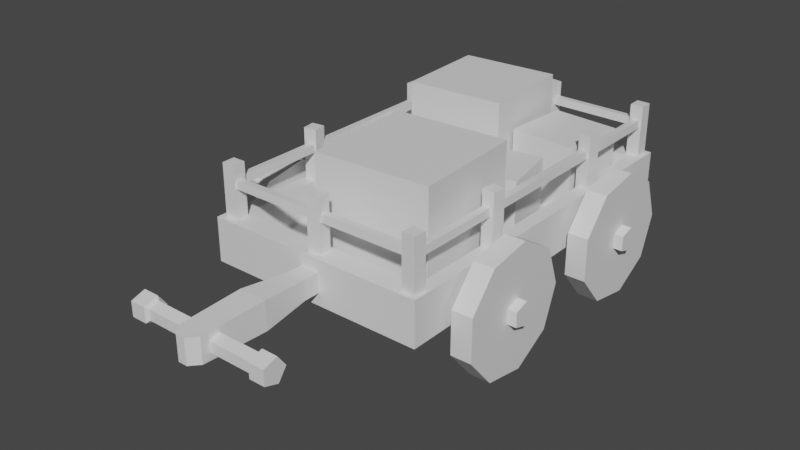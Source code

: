 # Source: Cart.blend  (saved by Blender 2.93.21; exported with 4.5.12 LTS)
import bpy
from mathutils import Matrix  # noqa: F401  (used for matrix-valued properties, if any)

bpy.ops.wm.read_factory_settings(use_empty=True)
scene = bpy.context.scene
scene.name = 'Scene'

# ---- collections
col_collection = bpy.data.collections.new('Collection'); scene.collection.children.link(col_collection)

# ---- materials (node trees are filled in below, after node groups)
mat_mat1 = bpy.data.materials.new('Mat1')
mat_mat1.use_transparent_shadow = False
mat_mat2 = bpy.data.materials.new('Mat2')
mat_mat2.use_transparent_shadow = False
mat_mat3 = bpy.data.materials.new('Mat3')
mat_mat3.use_transparent_shadow = False
mat_mat4 = bpy.data.materials.new('Mat4')
mat_mat4.use_transparent_shadow = False
mat_mat5 = bpy.data.materials.new('Mat5')
mat_mat5.use_transparent_shadow = False
mat_mat6 = bpy.data.materials.new('Mat6')
mat_mat6.use_transparent_shadow = False
mat_box1 = bpy.data.materials.new('Box1')
mat_box1.use_transparent_shadow = False
mat_box2 = bpy.data.materials.new('Box2')
mat_box2.use_transparent_shadow = False
mat_box3 = bpy.data.materials.new('Box3')
mat_box3.use_transparent_shadow = False
mat_box4 = bpy.data.materials.new('Box4')
mat_box4.use_transparent_shadow = False

# ---- material node trees
mat_mat1.use_nodes = True; mat_mat1.node_tree.nodes.clear()
_N = mat_mat1.node_tree.nodes; _L = mat_mat1.node_tree.links
n0 = _N.new('ShaderNodeBsdfPrincipled'); n0.name = 'Principled BSDF'; n0.location = (10, 300)
n0.distribution = 'GGX'
n0.subsurface_method = 'BURLEY'
n0.inputs[3].default_value = 1.45
n0.inputs[27].default_value = (0.0, 0.0, 0.0, 1.0)
n0.inputs[28].default_value = 1.0
n1 = _N.new('ShaderNodeOutputMaterial'); n1.name = 'Material Output'; n1.location = (300, 300)
_L.new(n0.outputs[0], n1.inputs[0])
n1.is_active_output = True
mat_mat2.use_nodes = True; mat_mat2.node_tree.nodes.clear()
_N = mat_mat2.node_tree.nodes; _L = mat_mat2.node_tree.links
n0 = _N.new('ShaderNodeBsdfPrincipled'); n0.name = 'Principled BSDF'; n0.location = (10, 300)
n0.distribution = 'GGX'
n0.subsurface_method = 'BURLEY'
n0.inputs[3].default_value = 1.45
n0.inputs[27].default_value = (0.0, 0.0, 0.0, 1.0)
n0.inputs[28].default_value = 1.0
n1 = _N.new('ShaderNodeOutputMaterial'); n1.name = 'Material Output'; n1.location = (300, 300)
_L.new(n0.outputs[0], n1.inputs[0])
n1.is_active_output = True
mat_mat3.use_nodes = True; mat_mat3.node_tree.nodes.clear()
_N = mat_mat3.node_tree.nodes; _L = mat_mat3.node_tree.links
n0 = _N.new('ShaderNodeBsdfPrincipled'); n0.name = 'Principled BSDF'; n0.location = (10, 300)
n0.distribution = 'GGX'
n0.subsurface_method = 'BURLEY'
n0.inputs[3].default_value = 1.45
n0.inputs[27].default_value = (0.0, 0.0, 0.0, 1.0)
n0.inputs[28].default_value = 1.0
n1 = _N.new('ShaderNodeOutputMaterial'); n1.name = 'Material Output'; n1.location = (300, 300)
_L.new(n0.outputs[0], n1.inputs[0])
n1.is_active_output = True
mat_mat4.use_nodes = True; mat_mat4.node_tree.nodes.clear()
_N = mat_mat4.node_tree.nodes; _L = mat_mat4.node_tree.links
n0 = _N.new('ShaderNodeBsdfPrincipled'); n0.name = 'Principled BSDF'; n0.location = (10, 300)
n0.distribution = 'GGX'
n0.subsurface_method = 'BURLEY'
n0.inputs[3].default_value = 1.45
n0.inputs[27].default_value = (0.0, 0.0, 0.0, 1.0)
n0.inputs[28].default_value = 1.0
n1 = _N.new('ShaderNodeOutputMaterial'); n1.name = 'Material Output'; n1.location = (300, 300)
_L.new(n0.outputs[0], n1.inputs[0])
n1.is_active_output = True
mat_mat5.use_nodes = True; mat_mat5.node_tree.nodes.clear()
_N = mat_mat5.node_tree.nodes; _L = mat_mat5.node_tree.links
n0 = _N.new('ShaderNodeBsdfPrincipled'); n0.name = 'Principled BSDF'; n0.location = (10, 300)
n0.distribution = 'GGX'
n0.subsurface_method = 'BURLEY'
n0.inputs[3].default_value = 1.45
n0.inputs[27].default_value = (0.0, 0.0, 0.0, 1.0)
n0.inputs[28].default_value = 1.0
n1 = _N.new('ShaderNodeOutputMaterial'); n1.name = 'Material Output'; n1.location = (300, 300)
_L.new(n0.outputs[0], n1.inputs[0])
n1.is_active_output = True
mat_mat6.use_nodes = True; mat_mat6.node_tree.nodes.clear()
_N = mat_mat6.node_tree.nodes; _L = mat_mat6.node_tree.links
n0 = _N.new('ShaderNodeBsdfPrincipled'); n0.name = 'Principled BSDF'; n0.location = (10, 300)
n0.distribution = 'GGX'
n0.subsurface_method = 'BURLEY'
n0.inputs[3].default_value = 1.45
n0.inputs[27].default_value = (0.0, 0.0, 0.0, 1.0)
n0.inputs[28].default_value = 1.0
n1 = _N.new('ShaderNodeOutputMaterial'); n1.name = 'Material Output'; n1.location = (300, 300)
_L.new(n0.outputs[0], n1.inputs[0])
n1.is_active_output = True
mat_box1.use_nodes = True; mat_box1.node_tree.nodes.clear()
_N = mat_box1.node_tree.nodes; _L = mat_box1.node_tree.links
n0 = _N.new('ShaderNodeBsdfPrincipled'); n0.name = 'Principled BSDF'; n0.location = (10, 300)
n0.distribution = 'GGX'
n0.subsurface_method = 'BURLEY'
n0.inputs[3].default_value = 1.45
n0.inputs[27].default_value = (0.0, 0.0, 0.0, 1.0)
n0.inputs[28].default_value = 1.0
n1 = _N.new('ShaderNodeOutputMaterial'); n1.name = 'Material Output'; n1.location = (300, 300)
_L.new(n0.outputs[0], n1.inputs[0])
n1.is_active_output = True
mat_box2.use_nodes = True; mat_box2.node_tree.nodes.clear()
_N = mat_box2.node_tree.nodes; _L = mat_box2.node_tree.links
n0 = _N.new('ShaderNodeBsdfPrincipled'); n0.name = 'Principled BSDF'; n0.location = (10, 300)
n0.distribution = 'GGX'
n0.subsurface_method = 'BURLEY'
n0.inputs[3].default_value = 1.45
n0.inputs[27].default_value = (0.0, 0.0, 0.0, 1.0)
n0.inputs[28].default_value = 1.0
n1 = _N.new('ShaderNodeOutputMaterial'); n1.name = 'Material Output'; n1.location = (300, 300)
_L.new(n0.outputs[0], n1.inputs[0])
n1.is_active_output = True
mat_box3.use_nodes = True; mat_box3.node_tree.nodes.clear()
_N = mat_box3.node_tree.nodes; _L = mat_box3.node_tree.links
n0 = _N.new('ShaderNodeBsdfPrincipled'); n0.name = 'Principled BSDF'; n0.location = (10, 300)
n0.distribution = 'GGX'
n0.subsurface_method = 'BURLEY'
n0.inputs[3].default_value = 1.45
n0.inputs[27].default_value = (0.0, 0.0, 0.0, 1.0)
n0.inputs[28].default_value = 1.0
n1 = _N.new('ShaderNodeOutputMaterial'); n1.name = 'Material Output'; n1.location = (300, 300)
_L.new(n0.outputs[0], n1.inputs[0])
n1.is_active_output = True
mat_box4.use_nodes = True; mat_box4.node_tree.nodes.clear()
_N = mat_box4.node_tree.nodes; _L = mat_box4.node_tree.links
n0 = _N.new('ShaderNodeBsdfPrincipled'); n0.name = 'Principled BSDF'; n0.location = (10, 300)
n0.distribution = 'GGX'
n0.subsurface_method = 'BURLEY'
n0.inputs[3].default_value = 1.45
n0.inputs[27].default_value = (0.0, 0.0, 0.0, 1.0)
n0.inputs[28].default_value = 1.0
n1 = _N.new('ShaderNodeOutputMaterial'); n1.name = 'Material Output'; n1.location = (300, 300)
_L.new(n0.outputs[0], n1.inputs[0])
n1.is_active_output = True

# ---- world
world_world = bpy.data.worlds.new('World'); scene.world = world_world
world_world.use_nodes = True; world_world.node_tree.nodes.clear()
_N = world_world.node_tree.nodes; _L = world_world.node_tree.links
n0 = _N.new('ShaderNodeOutputWorld'); n0.name = 'World Output'; n0.location = (300, 300)
n1 = _N.new('ShaderNodeBackground'); n1.name = 'Background'; n1.location = (10, 300)
n1.inputs[0].default_value = (0.05088, 0.05088, 0.05088, 1.0)
_L.new(n1.outputs[0], n0.inputs[0])
n0.is_active_output = True
world_world.color = (0.05088, 0.05088, 0.05088)
world_world.use_sun_shadow = False
world_world.sun_shadow_jitter_overblur = 0.0

# ---- meshes
me_cube_001 = bpy.data.meshes.new('Cube.001')
me_cube_001.from_pydata([(-0.6016, -1.0, 0.3552), (-0.6016, -1.0, 0.5943), (-0.6016, 1.0, 0.3552), (-0.6016, 1.0, 0.5943), (0.6016, -1.0, 0.3552), (0.6016, -1.0, 0.5943), (0.6016, 1.0, 0.3552), (0.6016, 1.0, 0.5943), (-0.5269, -0.8758, 0.5943), (-0.5269, 0.8758, 0.5943), (0.5269, 0.8758, 0.5943), (0.5269, -0.8758, 0.5943), (-0.4993, -0.83, 0.4237), (-0.4993, 0.83, 0.4237), (0.4993, 0.83, 0.4237), (0.4993, -0.83, 0.4237), (0.5759, 0.9749, 0.8734), (0.5759, 0.9749, 0.5598), (0.5759, 0.9043, 0.8734), (0.5759, 0.9043, 0.5598), (0.5053, 0.9749, 0.8734), (0.5053, 0.9749, 0.5598), (0.5053, 0.9043, 0.8734), (0.5053, 0.9043, 0.5598), (-0.5114, 0.9746, 0.8734), (-0.5114, 0.9746, 0.5598), (-0.5068, 0.9041, 0.8734), (-0.5068, 0.9041, 0.5598), (-0.5819, 0.97, 0.8734), (-0.5819, 0.97, 0.5598), (-0.5773, 0.8995, 0.8734), (-0.5773, 0.8995, 0.5598), (-0.5022, -0.8955, 0.8734), (-0.5022, -0.8955, 0.5598), (-0.5007, -0.9662, 0.8734), (-0.5007, -0.9662, 0.5598), (-0.5728, -0.897, 0.8734), (-0.5728, -0.897, 0.5598), (-0.5714, -0.9676, 0.8734), (-0.5714, -0.9676, 0.5598), (0.5834, -0.9064, 0.8734), (0.5834, -0.9064, 0.5598), (0.5784, -0.9769, 0.8734), (0.5784, -0.9769, 0.5598), (0.5129, -0.9014, 0.8734), (0.5129, -0.9014, 0.5598), (0.5079, -0.9719, 0.8734), (0.5079, -0.9719, 0.5598), (0.5647, 0.9169, 0.7543), (0.5725, -0.9302, 0.7543), (0.5618, 0.9169, 0.7958), (0.5695, -0.9302, 0.7956), (0.5232, 0.9169, 0.7513), (0.5312, -0.9302, 0.7514), (0.5203, 0.9169, 0.7928), (0.5282, -0.9302, 0.7927), (-0.522, 0.9196, 0.7543), (-0.5142, -0.9275, 0.7543), (-0.5249, 0.9196, 0.7958), (-0.5171, -0.9275, 0.7956), (-0.5634, 0.9196, 0.7513), (-0.5555, -0.9275, 0.7514), (-0.5664, 0.9196, 0.7928), (-0.5584, -0.9275, 0.7927), (0.5218, 0.9162, 0.7543), (-0.5231, 0.9151, 0.7543), (0.5218, 0.9192, 0.7958), (-0.5231, 0.918, 0.7956), (0.5218, 0.9577, 0.7513), (-0.5231, 0.9564, 0.7514), (0.5218, 0.9607, 0.7928), (-0.5231, 0.9593, 0.7927), (0.5248, -0.9568, 0.7543), (-0.52, -0.958, 0.7543), (0.5248, -0.9539, 0.7958), (-0.52, -0.955, 0.7956), (0.5248, -0.9153, 0.7513), (-0.52, -0.9167, 0.7514), (0.5248, -0.9124, 0.7928), (-0.52, -0.9137, 0.7927), (-0.0525, -1.089, 0.4242), (-0.0525, -1.089, 0.5292), (-0.0525, -0.984, 0.4242), (-0.0525, -0.984, 0.5292), (0.0525, -1.089, 0.4242), (0.0525, -1.089, 0.5292), (0.0525, -0.984, 0.4242), (0.0525, -0.984, 0.5292), (-0.06751, -1.696, 0.4092), (-0.06751, -1.696, 0.5442), (0.06751, -1.696, 0.4092), (0.06751, -1.696, 0.5442), (0.076, -1.344, 0.5527), (0.076, -1.344, 0.4007), (-0.076, -1.344, 0.5527), (-0.076, -1.344, 0.4007), (0.02442, -1.744, 0.5442), (0.02442, -1.744, 0.4092), (-0.02442, -1.744, 0.5442), (-0.02442, -1.744, 0.4092), (0.04607, -1.566, 0.4748), (0.2994, -1.566, 0.4748), (0.04607, -1.599, 0.4293), (0.2994, -1.599, 0.4293), (0.04607, -1.653, 0.4467), (0.2994, -1.653, 0.4467), (0.04607, -1.653, 0.5028), (0.2994, -1.653, 0.5028), (0.04607, -1.599, 0.5202), (0.2994, -1.599, 0.5202), (0.3126, -1.547, 0.4748), (0.3126, -1.593, 0.4106), (0.3126, -1.669, 0.4351), (0.3126, -1.669, 0.5144), (0.3126, -1.593, 0.5389), (0.397, -1.547, 0.4748), (0.397, -1.593, 0.4106), (0.397, -1.669, 0.4351), (0.397, -1.669, 0.5144), (0.397, -1.593, 0.5389), (-0.05653, -1.566, 0.4748), (-0.3099, -1.566, 0.4748), (-0.05653, -1.599, 0.4293), (-0.3099, -1.599, 0.4293), (-0.05653, -1.653, 0.4467), (-0.3099, -1.653, 0.4467), (-0.05653, -1.653, 0.5028), (-0.3099, -1.653, 0.5028), (-0.05653, -1.599, 0.5202), (-0.3099, -1.599, 0.5202), (-0.3231, -1.547, 0.4748), (-0.3231, -1.593, 0.4106), (-0.3231, -1.669, 0.4351), (-0.3231, -1.669, 0.5144), (-0.3231, -1.593, 0.5389), (-0.4075, -1.547, 0.4748), (-0.4075, -1.593, 0.4106), (-0.4075, -1.669, 0.4351), (-0.4075, -1.669, 0.5144), (-0.4075, -1.593, 0.5389), (0.03268, -0.8962, 0.8734), (0.03268, -0.8962, 0.5598), (0.03916, -0.9665, 0.8734), (0.03916, -0.9665, 0.5598), (-0.03767, -0.9026, 0.8734), (-0.03767, -0.9026, 0.5598), (-0.0312, -0.973, 0.8734), (-0.0312, -0.973, 0.5598), (0.04015, 0.9648, 0.8734), (0.04015, 0.9648, 0.5598), (0.03146, 0.8946, 0.8734), (0.03146, 0.8946, 0.5598), (-0.02997, 0.9734, 0.8734), (-0.02997, 0.9734, 0.5598), (-0.03866, 0.9033, 0.8734), (-0.03866, 0.9033, 0.5598), (0.5871, 0.452, 0.8734), (0.5871, 0.452, 0.5598), (0.5784, 0.3819, 0.8734), (0.5784, 0.3819, 0.5598), (0.5169, 0.4607, 0.8734), (0.5169, 0.4607, 0.5598), (0.5083, 0.3906, 0.8734), (0.5083, 0.3906, 0.5598), (0.5947, -0.3646, 0.8734), (0.5947, -0.3646, 0.5598), (0.586, -0.4347, 0.8734), (0.586, -0.4347, 0.5598), (0.5245, -0.3559, 0.8734), (0.5245, -0.3559, 0.5598), (0.5159, -0.426, 0.8734), (0.5159, -0.426, 0.5598), (-0.5201, 0.4695, 0.8734), (-0.5201, 0.4695, 0.5598), (-0.5246, 0.399, 0.8734), (-0.5246, 0.399, 0.5598), (-0.5906, 0.474, 0.8734), (-0.5906, 0.474, 0.5598), (-0.5951, 0.4035, 0.8734), (-0.5951, 0.4035, 0.5598), (-0.5196, -0.3404, 0.8734), (-0.5196, -0.3404, 0.5598), (-0.5103, -0.4104, 0.8734), (-0.5103, -0.4104, 0.5598), (-0.5896, -0.3497, 0.8734), (-0.5896, -0.3497, 0.5598), (-0.5803, -0.4198, 0.8734), (-0.5803, -0.4198, 0.5598), (0.413, -0.4402, 0.2774), (0.413, -0.3936, 0.3415), (0.6275, -0.1203, 0.3407), (0.7404, -0.1203, 0.3407), (0.6275, -0.1999, 0.1219), (0.7404, -0.1999, 0.1219), (0.6275, -0.4016, 0.005415), (0.7404, -0.4016, 0.005415), (0.6275, -0.6309, 0.04585), (0.7404, -0.6309, 0.04585), (0.6275, -0.7806, 0.2242), (0.7404, -0.7806, 0.2242), (0.6275, -0.7806, 0.4571), (0.7404, -0.7806, 0.4571), (0.6275, -0.6309, 0.6355), (0.7404, -0.6309, 0.6355), (0.6275, -0.4016, 0.6759), (0.7404, -0.4016, 0.6759), (0.6275, -0.1999, 0.5595), (0.7404, -0.1999, 0.5595), (0.413, -0.5156, 0.3019), (0.413, -0.5156, 0.3812), (0.413, -0.4402, 0.4057), (0.7897, -0.3936, 0.3415), (0.7897, -0.4402, 0.2774), (0.7897, -0.5156, 0.3019), (0.7897, -0.5156, 0.3812), (0.7897, -0.4402, 0.4057), (0.413, 0.4903, 0.2774), (0.413, 0.5369, 0.3415), (0.6275, 0.8102, 0.3407), (0.7404, 0.8102, 0.3407), (0.6275, 0.7306, 0.1219), (0.7404, 0.7306, 0.1219), (0.6275, 0.5289, 0.005415), (0.7404, 0.5289, 0.005415), (0.6275, 0.2996, 0.04585), (0.7404, 0.2996, 0.04585), (0.6275, 0.1499, 0.2242), (0.7404, 0.1499, 0.2242), (0.6275, 0.1499, 0.4571), (0.7404, 0.1499, 0.4571), (0.6275, 0.2996, 0.6355), (0.7404, 0.2996, 0.6355), (0.6275, 0.5289, 0.6759), (0.7404, 0.5289, 0.6759), (0.6275, 0.7306, 0.5595), (0.7404, 0.7306, 0.5595), (0.413, 0.4149, 0.3019), (0.413, 0.4149, 0.3812), (0.413, 0.4903, 0.4057), (0.7897, 0.5369, 0.3415), (0.7897, 0.4903, 0.2774), (0.7897, 0.4149, 0.3019), (0.7897, 0.4149, 0.3812), (0.7897, 0.4903, 0.4057), (-0.4144, -0.4402, 0.2774), (-0.4144, -0.3936, 0.3415), (-0.629, -0.1203, 0.3407), (-0.7418, -0.1203, 0.3407), (-0.629, -0.1999, 0.1219), (-0.7418, -0.1999, 0.1219), (-0.629, -0.4016, 0.005415), (-0.7418, -0.4016, 0.005415), (-0.629, -0.6309, 0.04585), (-0.7418, -0.6309, 0.04585), (-0.629, -0.7806, 0.2242), (-0.7418, -0.7806, 0.2242), (-0.629, -0.7806, 0.4571), (-0.7418, -0.7806, 0.4571), (-0.629, -0.6309, 0.6355), (-0.7418, -0.6309, 0.6355), (-0.629, -0.4016, 0.6759), (-0.7418, -0.4016, 0.6759), (-0.629, -0.1999, 0.5595), (-0.7418, -0.1999, 0.5595), (-0.4144, -0.5156, 0.3019), (-0.4144, -0.5156, 0.3812), (-0.4144, -0.4402, 0.4057), (-0.7911, -0.3936, 0.3415), (-0.7911, -0.4402, 0.2774), (-0.7911, -0.5156, 0.3019), (-0.7911, -0.5156, 0.3812), (-0.7911, -0.4402, 0.4057), (-0.4144, 0.4903, 0.2774), (-0.4144, 0.5369, 0.3415), (-0.629, 0.8102, 0.3407), (-0.7418, 0.8102, 0.3407), (-0.629, 0.7306, 0.1219), (-0.7418, 0.7306, 0.1219), (-0.629, 0.5289, 0.005415), (-0.7418, 0.5289, 0.005415), (-0.629, 0.2996, 0.04585), (-0.7418, 0.2996, 0.04585), (-0.629, 0.1499, 0.2242), (-0.7418, 0.1499, 0.2242), (-0.629, 0.1499, 0.4571), (-0.7418, 0.1499, 0.4571), (-0.629, 0.2996, 0.6355), (-0.7418, 0.2996, 0.6355), (-0.629, 0.5289, 0.6759), (-0.7418, 0.5289, 0.6759), (-0.629, 0.7306, 0.5595), (-0.7418, 0.7306, 0.5595), (-0.4144, 0.4149, 0.3019), (-0.4144, 0.4149, 0.3812), (-0.4144, 0.4903, 0.4057), (-0.7911, 0.5369, 0.3415), (-0.7911, 0.4903, 0.2774), (-0.7911, 0.4149, 0.3019), (-0.7911, 0.4149, 0.3812), (-0.7911, 0.4903, 0.4057)], [], [(0, 1, 3, 2), (2, 3, 7, 6), (6, 7, 5, 4), (4, 5, 1, 0), (2, 6, 4, 0), (3, 1, 8, 9), (10, 9, 13, 14), (1, 5, 11, 8), (7, 3, 9, 10), (5, 7, 10, 11), (14, 13, 12, 15), (11, 10, 14, 15), (9, 8, 12, 13), (8, 11, 15, 12), (16, 18, 19, 17), (18, 22, 23, 19), (22, 20, 21, 23), (20, 16, 17, 21), (18, 16, 20, 22), (24, 26, 27, 25), (26, 30, 31, 27), (30, 28, 29, 31), (28, 24, 25, 29), (26, 24, 28, 30), (32, 34, 35, 33), (34, 38, 39, 35), (38, 36, 37, 39), (36, 32, 33, 37), (34, 32, 36, 38), (40, 42, 43, 41), (42, 46, 47, 43), (46, 44, 45, 47), (44, 40, 41, 45), (42, 40, 44, 46), (48, 50, 51, 49), (50, 54, 55, 51), (54, 52, 53, 55), (52, 48, 49, 53), (58, 62, 63, 59), (56, 58, 59, 57), (62, 60, 61, 63), (60, 56, 57, 61), (66, 70, 71, 67), (64, 66, 67, 65), (70, 68, 69, 71), (68, 64, 65, 69), (74, 78, 79, 75), (72, 74, 75, 73), (78, 76, 77, 79), (76, 72, 73, 77), (80, 81, 83, 82), (89, 88, 99, 98), (86, 87, 85, 84), (95, 93, 90, 88), (82, 86, 84, 80), (87, 83, 81, 85), (80, 84, 93, 95), (85, 81, 94, 92), (84, 85, 92, 93), (90, 91, 96, 97), (99, 97, 96, 98), (92, 94, 89, 91), (88, 90, 97, 99), (93, 92, 91, 90), (94, 95, 88, 89), (91, 89, 98, 96), (81, 80, 95, 94), (100, 101, 103, 102), (102, 103, 105, 104), (104, 105, 107, 106), (105, 103, 111, 112), (106, 107, 109, 108), (108, 109, 101, 100), (142, 146, 147, 143), (112, 111, 116, 117), (101, 109, 114, 110), (103, 101, 110, 111), (107, 105, 112, 113), (109, 107, 113, 114), (116, 115, 119, 118, 117), (110, 114, 119, 115), (113, 112, 117, 118), (111, 110, 115, 116), (114, 113, 118, 119), (120, 122, 123, 121), (122, 124, 125, 123), (124, 126, 127, 125), (125, 132, 131, 123), (126, 128, 129, 127), (128, 120, 121, 129), (140, 142, 143, 141), (132, 137, 136, 131), (121, 130, 134, 129), (123, 131, 130, 121), (127, 133, 132, 125), (129, 134, 133, 127), (136, 137, 138, 139, 135), (130, 135, 139, 134), (133, 138, 137, 132), (131, 136, 135, 130), (134, 139, 138, 133), (146, 144, 145, 147), (144, 140, 141, 145), (142, 140, 144, 146), (150, 154, 155, 151), (148, 150, 151, 149), (154, 152, 153, 155), (152, 148, 149, 153), (150, 148, 152, 154), (158, 162, 163, 159), (156, 158, 159, 157), (162, 160, 161, 163), (160, 156, 157, 161), (158, 156, 160, 162), (166, 170, 171, 167), (164, 166, 167, 165), (170, 168, 169, 171), (168, 164, 165, 169), (166, 164, 168, 170), (174, 178, 179, 175), (172, 174, 175, 173), (178, 176, 177, 179), (176, 172, 173, 177), (174, 172, 176, 178), (182, 186, 187, 183), (180, 182, 183, 181), (186, 184, 185, 187), (184, 180, 181, 185), (182, 180, 184, 186), (190, 191, 193, 192), (192, 193, 195, 194), (210, 209, 214, 215), (194, 195, 197, 196), (188, 189, 211, 212), (196, 197, 199, 198), (209, 208, 213, 214), (198, 199, 201, 200), (189, 210, 215, 211), (200, 201, 203, 202), (212, 211, 215, 214, 213), (202, 203, 205, 204), (193, 191, 207, 205, 203, 201, 199, 197, 195), (208, 188, 212, 213), (204, 205, 207, 206), (206, 207, 191, 190), (190, 192, 194, 196, 198, 200, 202, 204, 206), (218, 219, 221, 220), (220, 221, 223, 222), (238, 237, 242, 243), (222, 223, 225, 224), (216, 217, 239, 240), (224, 225, 227, 226), (237, 236, 241, 242), (226, 227, 229, 228), (217, 238, 243, 239), (228, 229, 231, 230), (240, 239, 243, 242, 241), (230, 231, 233, 232), (221, 219, 235, 233, 231, 229, 227, 225, 223), (236, 216, 240, 241), (232, 233, 235, 234), (234, 235, 219, 218), (218, 220, 222, 224, 226, 228, 230, 232, 234), (246, 248, 249, 247), (248, 250, 251, 249), (266, 271, 270, 265), (250, 252, 253, 251), (244, 268, 267, 245), (252, 254, 255, 253), (265, 270, 269, 264), (254, 256, 257, 255), (245, 267, 271, 266), (256, 258, 259, 257), (268, 269, 270, 271, 267), (258, 260, 261, 259), (249, 251, 253, 255, 257, 259, 261, 263, 247), (264, 269, 268, 244), (260, 262, 263, 261), (262, 246, 247, 263), (246, 262, 260, 258, 256, 254, 252, 250, 248), (274, 276, 277, 275), (276, 278, 279, 277), (294, 299, 298, 293), (278, 280, 281, 279), (272, 296, 295, 273), (280, 282, 283, 281), (293, 298, 297, 292), (282, 284, 285, 283), (273, 295, 299, 294), (284, 286, 287, 285), (296, 297, 298, 299, 295), (286, 288, 289, 287), (277, 279, 281, 283, 285, 287, 289, 291, 275), (292, 297, 296, 272), (288, 290, 291, 289), (290, 274, 275, 291), (274, 290, 288, 286, 284, 282, 280, 278, 276)])
me_cube_001.polygons.foreach_set('material_index', [4, 4, 4, 4, 4, 4, 4, 4, 4, 4, 4, 4, 4, 4, 3, 3, 3, 3, 3, 3, 3, 3, 3, 3, 3, 3, 3, 3, 3, 3, 3, 3, 3, 3, 3, 3, 3, 3, 3, 3, 3, 3, 3, 3, 3, 3, 3, 3, 3, 3, 0, 0, 0, 0, 0, 0, 0, 0, 0, 0, 0, 0, 0, 0, 0, 0, 0, 5, 5, 5, 5, 5, 5, 3, 5, 5, 5, 5, 5, 5, 5, 5, 5, 5, 5, 5, 5, 5, 5, 5, 3, 5, 5, 5, 5, 5, 5, 5, 5, 5, 5, 3, 3, 3, 3, 3, 3, 3, 3, 3, 3, 3, 3, 3, 3, 3, 3, 3, 3, 3, 3, 3, 3, 3, 3, 3, 3, 3, 3, 2, 2, 1, 2, 1, 2, 1, 2, 1, 2, 1, 2, 2, 1, 2, 2, 2, 2, 2, 1, 2, 1, 2, 1, 2, 1, 2, 1, 2, 2, 1, 2, 2, 2, 2, 2, 1, 2, 1, 2, 1, 2, 1, 2, 1, 2, 2, 1, 2, 2, 2, 2, 2, 1, 2, 1, 2, 1, 2, 1, 2, 1, 2, 2, 1, 2, 2, 2])
_uv = me_cube_001.uv_layers.new(name='UVMap')
_uv.uv.foreach_set('vector', [0.375, 0.0, 0.625, 0.0, 0.625, 0.25, 0.375, 0.25, 0.375, 0.25, 0.625, 0.25, 0.625, 0.5, 0.375, 0.5, 0.375, 0.5, 0.625, 0.5, 0.625, 0.75, 0.375, 0.75, 0.375, 0.75, 0.625, 0.75, 0.625, 1.0, 0.375, 1.0, 0.125, 0.5, 0.375, 0.5, 0.375, 0.75, 0.125, 0.75, 0.625, 0.25, 0.625, 0.0, 0.625, 0.0, 0.625, 0.25, 0.625, 0.5, 0.625, 0.25, 0.625, 0.25, 0.625, 0.5, 0.625, 1.0, 0.625, 0.75, 0.625, 0.75, 0.625, 1.0, 0.625, 0.5, 0.625, 0.25, 0.625, 0.25, 0.625, 0.5, 0.625, 0.75, 0.625, 0.5, 0.625, 0.5, 0.625, 0.75, 0.625, 0.5, 0.875, 0.5, 0.875, 0.75, 0.625, 0.75, 0.625, 0.75, 0.625, 0.5, 0.625, 0.5, 0.625, 0.75, 0.625, 0.25, 0.625, 0.0, 0.625, 0.0, 0.625, 0.25, 0.625, 1.0, 0.625, 0.75, 0.625, 0.75, 0.625, 1.0, 0.375, 0.0, 0.375, 0.25, 0.625, 0.25, 0.625, 0.0, 0.375, 0.25, 0.375, 0.5, 0.625, 0.5, 0.625, 0.25, 0.375, 0.5, 0.375, 0.75, 0.625, 0.75, 0.625, 0.5, 0.375, 0.75, 0.375, 1.0, 0.625, 1.0, 0.625, 0.75, 0.125, 0.5, 0.125, 0.75, 0.375, 0.75, 0.375, 0.5, 0.375, 0.0, 0.375, 0.25, 0.625, 0.25, 0.625, 0.0, 0.375, 0.25, 0.375, 0.5, 0.625, 0.5, 0.625, 0.25, 0.375, 0.5, 0.375, 0.75, 0.625, 0.75, 0.625, 0.5, 0.375, 0.75, 0.375, 1.0, 0.625, 1.0, 0.625, 0.75, 0.125, 0.5, 0.125, 0.75, 0.375, 0.75, 0.375, 0.5, 0.375, 0.0, 0.375, 0.25, 0.625, 0.25, 0.625, 0.0, 0.375, 0.25, 0.375, 0.5, 0.625, 0.5, 0.625, 0.25, 0.375, 0.5, 0.375, 0.75, 0.625, 0.75, 0.625, 0.5, 0.375, 0.75, 0.375, 1.0, 0.625, 1.0, 0.625, 0.75, 0.125, 0.5, 0.125, 0.75, 0.375, 0.75, 0.375, 0.5, 0.375, 0.0, 0.375, 0.25, 0.625, 0.25, 0.625, 0.0, 0.375, 0.25, 0.375, 0.5, 0.625, 0.5, 0.625, 0.25, 0.375, 0.5, 0.375, 0.75, 0.625, 0.75, 0.625, 0.5, 0.375, 0.75, 0.375, 1.0, 0.625, 1.0, 0.625, 0.75, 0.125, 0.5, 0.125, 0.75, 0.375, 0.75, 0.375, 0.5, 0.375, 0.0, 0.375, 0.25, 0.625, 0.25, 0.625, 0.0, 0.375, 0.25, 0.375, 0.5, 0.625, 0.5, 0.625, 0.25, 0.375, 0.5, 0.375, 0.75, 0.625, 0.75, 0.625, 0.5, 0.375, 0.75, 0.375, 1.0, 0.625, 1.0, 0.625, 0.75, 0.375, 0.25, 0.375, 0.5, 0.625, 0.5, 0.625, 0.25, 0.375, 0.0, 0.375, 0.25, 0.625, 0.25, 0.625, 0.0, 0.375, 0.5, 0.375, 0.75, 0.625, 0.75, 0.625, 0.5, 0.375, 0.75, 0.375, 1.0, 0.625, 1.0, 0.625, 0.75, 0.375, 0.25, 0.375, 0.5, 0.625, 0.5, 0.625, 0.25, 0.375, 0.0, 0.375, 0.25, 0.625, 0.25, 0.625, 0.0, 0.375, 0.5, 0.375, 0.75, 0.625, 0.75, 0.625, 0.5, 0.375, 0.75, 0.375, 1.0, 0.625, 1.0, 0.625, 0.75, 0.375, 0.25, 0.375, 0.5, 0.625, 0.5, 0.625, 0.25, 0.375, 0.0, 0.375, 0.25, 0.625, 0.25, 0.625, 0.0, 0.375, 0.5, 0.375, 0.75, 0.625, 0.75, 0.625, 0.5, 0.375, 0.75, 0.375, 1.0, 0.625, 1.0, 0.625, 0.75, 0.375, 0.0, 0.625, 0.0, 0.625, 0.25, 0.375, 0.25, 0.625, 0.0, 0.375, 0.0, 0.375, 0.0, 0.625, 0.0, 0.375, 0.5, 0.625, 0.5, 0.625, 0.75, 0.375, 0.75, 0.125, 0.75, 0.375, 0.75, 0.375, 0.75, 0.125, 0.75, 0.125, 0.5, 0.375, 0.5, 0.375, 0.75, 0.125, 0.75, 0.625, 0.5, 0.875, 0.5, 0.875, 0.75, 0.625, 0.75, 0.125, 0.75, 0.375, 0.75, 0.375, 0.75, 0.125, 0.75, 0.625, 0.75, 0.875, 0.75, 0.875, 0.75, 0.625, 0.75, 0.375, 0.75, 0.625, 0.75, 0.625, 0.75, 0.375, 0.75, 0.375, 0.75, 0.625, 0.75, 0.625, 0.75, 0.375, 0.75, 0.125, 0.75, 0.375, 0.75, 0.625, 0.75, 0.875, 0.75, 0.625, 0.75, 0.875, 0.75, 0.875, 0.75, 0.625, 0.75, 0.125, 0.75, 0.375, 0.75, 0.375, 0.75, 0.125, 0.75, 0.375, 0.75, 0.625, 0.75, 0.625, 0.75, 0.375, 0.75, 0.625, 0.0, 0.375, 0.0, 0.375, 0.0, 0.625, 0.0, 0.625, 0.75, 0.875, 0.75, 0.875, 0.75, 0.625, 0.75, 0.625, 0.0, 0.375, 0.0, 0.375, 0.0, 0.625, 0.0, 1.0, 0.5, 1.0, 1.0, 0.8, 1.0, 0.8, 0.5, 0.8, 0.5, 0.8, 1.0, 0.6, 1.0, 0.6, 0.5, 0.6, 0.5, 0.6, 1.0, 0.4, 1.0, 0.4, 0.5, 0.6, 1.0, 0.8, 1.0, 0.8, 1.0, 0.6, 1.0, 0.4, 0.5, 0.4, 1.0, 0.2, 1.0, 0.2, 0.5, 0.2, 0.5, 0.2, 1.0, 2.98e-08, 1.0, 2.98e-08, 0.5, 0.375, 0.25, 0.375, 0.5, 0.625, 0.5, 0.625, 0.25, 0.6, 1.0, 0.8, 1.0, 0.8, 1.0, 0.6, 1.0, 2.98e-08, 1.0, 0.2, 1.0, 0.2, 1.0, 2.98e-08, 1.0, 0.8, 1.0, 1.0, 1.0, 1.0, 1.0, 0.8, 1.0, 0.4, 1.0, 0.6, 1.0, 0.6, 1.0, 0.4, 1.0, 0.2, 1.0, 0.4, 1.0, 0.4, 1.0, 0.2, 1.0, 0.4783, 0.3242, 0.25, 0.49, 0.02175, 0.3242, 0.1089, 0.05584, 0.3911, 0.05584, 2.98e-08, 1.0, 0.2, 1.0, 0.2, 1.0, 2.98e-08, 1.0, 0.4, 1.0, 0.6, 1.0, 0.6, 1.0, 0.4, 1.0, 0.8, 1.0, 1.0, 1.0, 1.0, 1.0, 0.8, 1.0, 0.2, 1.0, 0.4, 1.0, 0.4, 1.0, 0.2, 1.0, 1.0, 0.5, 0.8, 0.5, 0.8, 1.0, 1.0, 1.0, 0.8, 0.5, 0.6, 0.5, 0.6, 1.0, 0.8, 1.0, 0.6, 0.5, 0.4, 0.5, 0.4, 1.0, 0.6, 1.0, 0.6, 1.0, 0.6, 1.0, 0.8, 1.0, 0.8, 1.0, 0.4, 0.5, 0.2, 0.5, 0.2, 1.0, 0.4, 1.0, 0.2, 0.5, 2.98e-08, 0.5, 2.98e-08, 1.0, 0.2, 1.0, 0.375, 0.0, 0.375, 0.25, 0.625, 0.25, 0.625, 0.0, 0.6, 1.0, 0.6, 1.0, 0.8, 1.0, 0.8, 1.0, 2.98e-08, 1.0, 2.98e-08, 1.0, 0.2, 1.0, 0.2, 1.0, 0.8, 1.0, 0.8, 1.0, 1.0, 1.0, 1.0, 1.0, 0.4, 1.0, 0.4, 1.0, 0.6, 1.0, 0.6, 1.0, 0.2, 1.0, 0.2, 1.0, 0.4, 1.0, 0.4, 1.0, 0.4783, 0.3242, 0.3911, 0.05584, 0.1089, 0.05584, 0.02175, 0.3242, 0.25, 0.49, 2.98e-08, 1.0, 2.98e-08, 1.0, 0.2, 1.0, 0.2, 1.0, 0.4, 1.0, 0.4, 1.0, 0.6, 1.0, 0.6, 1.0, 0.8, 1.0, 0.8, 1.0, 1.0, 1.0, 1.0, 1.0, 0.2, 1.0, 0.2, 1.0, 0.4, 1.0, 0.4, 1.0, 0.375, 0.5, 0.375, 0.75, 0.625, 0.75, 0.625, 0.5, 0.375, 0.75, 0.375, 1.0, 0.625, 1.0, 0.625, 0.75, 0.125, 0.5, 0.125, 0.75, 0.375, 0.75, 0.375, 0.5, 0.375, 0.25, 0.375, 0.5, 0.625, 0.5, 0.625, 0.25, 0.375, 0.0, 0.375, 0.25, 0.625, 0.25, 0.625, 0.0, 0.375, 0.5, 0.375, 0.75, 0.625, 0.75, 0.625, 0.5, 0.375, 0.75, 0.375, 1.0, 0.625, 1.0, 0.625, 0.75, 0.125, 0.5, 0.125, 0.75, 0.375, 0.75, 0.375, 0.5, 0.375, 0.25, 0.375, 0.5, 0.625, 0.5, 0.625, 0.25, 0.375, 0.0, 0.375, 0.25, 0.625, 0.25, 0.625, 0.0, 0.375, 0.5, 0.375, 0.75, 0.625, 0.75, 0.625, 0.5, 0.375, 0.75, 0.375, 1.0, 0.625, 1.0, 0.625, 0.75, 0.125, 0.5, 0.125, 0.75, 0.375, 0.75, 0.375, 0.5, 0.375, 0.25, 0.375, 0.5, 0.625, 0.5, 0.625, 0.25, 0.375, 0.0, 0.375, 0.25, 0.625, 0.25, 0.625, 0.0, 0.375, 0.5, 0.375, 0.75, 0.625, 0.75, 0.625, 0.5, 0.375, 0.75, 0.375, 1.0, 0.625, 1.0, 0.625, 0.75, 0.125, 0.5, 0.125, 0.75, 0.375, 0.75, 0.375, 0.5, 0.375, 0.25, 0.375, 0.5, 0.625, 0.5, 0.625, 0.25, 0.375, 0.0, 0.375, 0.25, 0.625, 0.25, 0.625, 0.0, 0.375, 0.5, 0.375, 0.75, 0.625, 0.75, 0.625, 0.5, 0.375, 0.75, 0.375, 1.0, 0.625, 1.0, 0.625, 0.75, 0.125, 0.5, 0.125, 0.75, 0.375, 0.75, 0.375, 0.5, 0.375, 0.25, 0.375, 0.5, 0.625, 0.5, 0.625, 0.25, 0.375, 0.0, 0.375, 0.25, 0.625, 0.25, 0.625, 0.0, 0.375, 0.5, 0.375, 0.75, 0.625, 0.75, 0.625, 0.5, 0.375, 0.75, 0.375, 1.0, 0.625, 1.0, 0.625, 0.75, 0.125, 0.5, 0.125, 0.75, 0.375, 0.75, 0.375, 0.5, 1.0, 0.5, 1.0, 1.0, 0.8889, 1.0, 0.8889, 0.5, 0.8889, 0.5, 0.8889, 1.0, 0.7778, 1.0, 0.7778, 0.5, 0.2, 1.0, 0.4, 1.0, 0.4, 1.0, 0.2, 1.0, 0.7778, 0.5, 0.7778, 1.0, 0.6667, 1.0, 0.6667, 0.5, 0.8, 1.0, 1.0, 1.0, 1.0, 1.0, 0.8, 1.0, 0.6667, 0.5, 0.6667, 1.0, 0.5556, 1.0, 0.5556, 0.5, 0.4, 1.0, 0.6, 1.0, 0.6, 1.0, 0.4, 1.0, 0.5556, 0.5, 0.5556, 1.0, 0.4444, 1.0, 0.4444, 0.5, 2.98e-08, 1.0, 0.2, 1.0, 0.2, 1.0, 2.98e-08, 1.0, 0.4444, 0.5, 0.4444, 1.0, 0.3333, 1.0, 0.3333, 0.5, 0.4783, 0.3242, 0.25, 0.49, 0.02175, 0.3242, 0.1089, 0.05584, 0.3911, 0.05584, 0.3333, 0.5, 0.3333, 1.0, 0.2222, 1.0, 0.2222, 0.5, 0.4043, 0.4339, 0.25, 0.49, 0.09573, 0.4339, 0.01365, 0.2917, 0.04215, 0.13, 0.1679, 0.02447, 0.3321, 0.02447, 0.4578, 0.13, 0.4864, 0.2917, 0.6, 1.0, 0.8, 1.0, 0.8, 1.0, 0.6, 1.0, 0.2222, 0.5, 0.2222, 1.0, 0.1111, 1.0, 0.1111, 0.5, 0.1111, 0.5, 0.1111, 1.0, 4.47e-08, 1.0, 4.47e-08, 0.5, 0.75, 0.49, 0.9043, 0.4339, 0.9864, 0.2917, 0.9578, 0.13, 0.8321, 0.02447, 0.6679, 0.02447, 0.5422, 0.13, 0.5136, 0.2917, 0.5957, 0.4339, 1.0, 0.5, 1.0, 1.0, 0.8889, 1.0, 0.8889, 0.5, 0.8889, 0.5, 0.8889, 1.0, 0.7778, 1.0, 0.7778, 0.5, 0.2, 1.0, 0.4, 1.0, 0.4, 1.0, 0.2, 1.0, 0.7778, 0.5, 0.7778, 1.0, 0.6667, 1.0, 0.6667, 0.5, 0.8, 1.0, 1.0, 1.0, 1.0, 1.0, 0.8, 1.0, 0.6667, 0.5, 0.6667, 1.0, 0.5556, 1.0, 0.5556, 0.5, 0.4, 1.0, 0.6, 1.0, 0.6, 1.0, 0.4, 1.0, 0.5556, 0.5, 0.5556, 1.0, 0.4444, 1.0, 0.4444, 0.5, 2.98e-08, 1.0, 0.2, 1.0, 0.2, 1.0, 2.98e-08, 1.0, 0.4444, 0.5, 0.4444, 1.0, 0.3333, 1.0, 0.3333, 0.5, 0.4783, 0.3242, 0.25, 0.49, 0.02175, 0.3242, 0.1089, 0.05584, 0.3911, 0.05584, 0.3333, 0.5, 0.3333, 1.0, 0.2222, 1.0, 0.2222, 0.5, 0.4043, 0.4339, 0.25, 0.49, 0.09573, 0.4339, 0.01365, 0.2917, 0.04215, 0.13, 0.1679, 0.02447, 0.3321, 0.02447, 0.4578, 0.13, 0.4864, 0.2917, 0.6, 1.0, 0.8, 1.0, 0.8, 1.0, 0.6, 1.0, 0.2222, 0.5, 0.2222, 1.0, 0.1111, 1.0, 0.1111, 0.5, 0.1111, 0.5, 0.1111, 1.0, 4.47e-08, 1.0, 4.47e-08, 0.5, 0.75, 0.49, 0.9043, 0.4339, 0.9864, 0.2917, 0.9578, 0.13, 0.8321, 0.02447, 0.6679, 0.02447, 0.5422, 0.13, 0.5136, 0.2917, 0.5957, 0.4339, 1.0, 0.5, 0.8889, 0.5, 0.8889, 1.0, 1.0, 1.0, 0.8889, 0.5, 0.7778, 0.5, 0.7778, 1.0, 0.8889, 1.0, 0.2, 1.0, 0.2, 1.0, 0.4, 1.0, 0.4, 1.0, 0.7778, 0.5, 0.6667, 0.5, 0.6667, 1.0, 0.7778, 1.0, 0.8, 1.0, 0.8, 1.0, 1.0, 1.0, 1.0, 1.0, 0.6667, 0.5, 0.5556, 0.5, 0.5556, 1.0, 0.6667, 1.0, 0.4, 1.0, 0.4, 1.0, 0.6, 1.0, 0.6, 1.0, 0.5556, 0.5, 0.4444, 0.5, 0.4444, 1.0, 0.5556, 1.0, 2.98e-08, 1.0, 2.98e-08, 1.0, 0.2, 1.0, 0.2, 1.0, 0.4444, 0.5, 0.3333, 0.5, 0.3333, 1.0, 0.4444, 1.0, 0.4783, 0.3242, 0.3911, 0.05584, 0.1089, 0.05584, 0.02175, 0.3242, 0.25, 0.49, 0.3333, 0.5, 0.2222, 0.5, 0.2222, 1.0, 0.3333, 1.0, 0.4043, 0.4339, 0.4864, 0.2917, 0.4578, 0.13, 0.3321, 0.02447, 0.1679, 0.02447, 0.04215, 0.13, 0.01365, 0.2917, 0.09573, 0.4339, 0.25, 0.49, 0.6, 1.0, 0.6, 1.0, 0.8, 1.0, 0.8, 1.0, 0.2222, 0.5, 0.1111, 0.5, 0.1111, 1.0, 0.2222, 1.0, 0.1111, 0.5, 4.47e-08, 0.5, 4.47e-08, 1.0, 0.1111, 1.0, 0.75, 0.49, 0.5957, 0.4339, 0.5136, 0.2917, 0.5422, 0.13, 0.6679, 0.02447, 0.8321, 0.02447, 0.9578, 0.13, 0.9864, 0.2917, 0.9043, 0.4339, 1.0, 0.5, 0.8889, 0.5, 0.8889, 1.0, 1.0, 1.0, 0.8889, 0.5, 0.7778, 0.5, 0.7778, 1.0, 0.8889, 1.0, 0.2, 1.0, 0.2, 1.0, 0.4, 1.0, 0.4, 1.0, 0.7778, 0.5, 0.6667, 0.5, 0.6667, 1.0, 0.7778, 1.0, 0.8, 1.0, 0.8, 1.0, 1.0, 1.0, 1.0, 1.0, 0.6667, 0.5, 0.5556, 0.5, 0.5556, 1.0, 0.6667, 1.0, 0.4, 1.0, 0.4, 1.0, 0.6, 1.0, 0.6, 1.0, 0.5556, 0.5, 0.4444, 0.5, 0.4444, 1.0, 0.5556, 1.0, 2.98e-08, 1.0, 2.98e-08, 1.0, 0.2, 1.0, 0.2, 1.0, 0.4444, 0.5, 0.3333, 0.5, 0.3333, 1.0, 0.4444, 1.0, 0.4783, 0.3242, 0.3911, 0.05584, 0.1089, 0.05584, 0.02175, 0.3242, 0.25, 0.49, 0.3333, 0.5, 0.2222, 0.5, 0.2222, 1.0, 0.3333, 1.0, 0.4043, 0.4339, 0.4864, 0.2917, 0.4578, 0.13, 0.3321, 0.02447, 0.1679, 0.02447, 0.04215, 0.13, 0.01365, 0.2917, 0.09573, 0.4339, 0.25, 0.49, 0.6, 1.0, 0.6, 1.0, 0.8, 1.0, 0.8, 1.0, 0.2222, 0.5, 0.1111, 0.5, 0.1111, 1.0, 0.2222, 1.0, 0.1111, 0.5, 4.47e-08, 0.5, 4.47e-08, 1.0, 0.1111, 1.0, 0.75, 0.49, 0.5957, 0.4339, 0.5136, 0.2917, 0.5422, 0.13, 0.6679, 0.02447, 0.8321, 0.02447, 0.9578, 0.13, 0.9864, 0.2917, 0.9043, 0.4339])
me_cube_001.materials.append(mat_mat1)
me_cube_001.materials.append(mat_mat2)
me_cube_001.materials.append(mat_mat3)
me_cube_001.materials.append(mat_mat4)
me_cube_001.materials.append(mat_mat5)
me_cube_001.materials.append(mat_mat6)
me_cube_001.use_remesh_fix_poles = True
me_cube_001.use_remesh_preserve_attributes = False
me_cube_001.update()
me_cube_002 = bpy.data.meshes.new('Cube.002')
me_cube_002.from_pydata([(-0.4473, 0.2617, 0.4124), (-0.4473, 0.2617, 0.955), (-0.4795, 0.8034, 0.4124), (-0.4795, 0.8034, 0.955), (0.0944, 0.2938, 0.4124), (0.0944, 0.2938, 0.955), (0.06222, 0.8355, 0.4124), (0.06222, 0.8355, 0.955), (0.1034, 0.4184, 0.4074), (0.1034, 0.4184, 0.7807), (0.1309, 0.7907, 0.4074), (0.1309, 0.7907, 0.7807), (0.4757, 0.3909, 0.4074), (0.4757, 0.3909, 0.7807), (0.5032, 0.7632, 0.4074), (0.5032, 0.7632, 0.7807), (-0.326, -0.2016, 0.4075), (-0.326, -0.2016, 0.7412), (-0.3903, 0.1259, 0.4075), (-0.3903, 0.1259, 0.7412), (0.4378, -0.03626, 0.4075), (0.4378, -0.03626, 0.7412), (0.3735, 0.2912, 0.4075), (0.3735, 0.2912, 0.7412), (-0.1348, -0.8049, 0.3733), (-0.1348, -0.8049, 0.9941), (-0.1711, -0.1852, 0.3733), (-0.1711, -0.1852, 0.9941), (0.4849, -0.7686, 0.3733), (0.4849, -0.7686, 0.9941), (0.4486, -0.1489, 0.3733), (0.4486, -0.1489, 0.9941)], [], [(0, 1, 3, 2), (2, 3, 7, 6), (6, 7, 5, 4), (4, 5, 1, 0), (2, 6, 4, 0), (7, 3, 1, 5), (8, 9, 11, 10), (10, 11, 15, 14), (14, 15, 13, 12), (12, 13, 9, 8), (10, 14, 12, 8), (15, 11, 9, 13), (16, 17, 19, 18), (18, 19, 23, 22), (22, 23, 21, 20), (20, 21, 17, 16), (18, 22, 20, 16), (23, 19, 17, 21), (24, 25, 27, 26), (26, 27, 31, 30), (30, 31, 29, 28), (28, 29, 25, 24), (26, 30, 28, 24), (31, 27, 25, 29)])
me_cube_002.polygons.foreach_set('material_index', [0, 0, 0, 0, 0, 0, 1, 1, 1, 1, 1, 1, 2, 2, 2, 2, 2, 2, 3, 3, 3, 3, 3, 3])
_uv = me_cube_002.uv_layers.new(name='UVMap')
_uv.uv.foreach_set('vector', [0.375, 0.0, 0.625, 0.0, 0.625, 0.25, 0.375, 0.25, 0.375, 0.25, 0.625, 0.25, 0.625, 0.5, 0.375, 0.5, 0.375, 0.5, 0.625, 0.5, 0.625, 0.75, 0.375, 0.75, 0.375, 0.75, 0.625, 0.75, 0.625, 1.0, 0.375, 1.0, 0.125, 0.5, 0.375, 0.5, 0.375, 0.75, 0.125, 0.75, 0.625, 0.5, 0.875, 0.5, 0.875, 0.75, 0.625, 0.75, 0.375, 0.0, 0.625, 0.0, 0.625, 0.25, 0.375, 0.25, 0.375, 0.25, 0.625, 0.25, 0.625, 0.5, 0.375, 0.5, 0.375, 0.5, 0.625, 0.5, 0.625, 0.75, 0.375, 0.75, 0.375, 0.75, 0.625, 0.75, 0.625, 1.0, 0.375, 1.0, 0.125, 0.5, 0.375, 0.5, 0.375, 0.75, 0.125, 0.75, 0.625, 0.5, 0.875, 0.5, 0.875, 0.75, 0.625, 0.75, 0.375, 0.0, 0.625, 0.0, 0.625, 0.25, 0.375, 0.25, 0.375, 0.25, 0.625, 0.25, 0.625, 0.5, 0.375, 0.5, 0.375, 0.5, 0.625, 0.5, 0.625, 0.75, 0.375, 0.75, 0.375, 0.75, 0.625, 0.75, 0.625, 1.0, 0.375, 1.0, 0.125, 0.5, 0.375, 0.5, 0.375, 0.75, 0.125, 0.75, 0.625, 0.5, 0.875, 0.5, 0.875, 0.75, 0.625, 0.75, 0.375, 0.0, 0.625, 0.0, 0.625, 0.25, 0.375, 0.25, 0.375, 0.25, 0.625, 0.25, 0.625, 0.5, 0.375, 0.5, 0.375, 0.5, 0.625, 0.5, 0.625, 0.75, 0.375, 0.75, 0.375, 0.75, 0.625, 0.75, 0.625, 1.0, 0.375, 1.0, 0.125, 0.5, 0.375, 0.5, 0.375, 0.75, 0.125, 0.75, 0.625, 0.5, 0.875, 0.5, 0.875, 0.75, 0.625, 0.75])
me_cube_002.materials.append(mat_box1)
me_cube_002.materials.append(mat_box2)
me_cube_002.materials.append(mat_box3)
me_cube_002.materials.append(mat_box4)
me_cube_002.use_remesh_fix_poles = True
me_cube_002.use_remesh_preserve_attributes = False
me_cube_002.update()
arm_armature = bpy.data.armatures.new('Armature')  # bones are not reproduced

# ---- objects
ob_cube = bpy.data.objects.new('Cube', me_cube_001)
ob_cube_001 = bpy.data.objects.new('Cube.001', me_cube_002)
ob_armature = bpy.data.objects.new('Armature', arm_armature)

# ---- transforms, parenting, visibility, modifiers, constraints
ob_cube.parent = ob_armature
ob_cube.location = (0.0, 0.0, 0.0)
_vg = ob_cube.vertex_groups.new(name='Root')
_vg.add([0, 1, 2, 3, 4, 5, 6, 7, 8, 9, 10, 11, 12, 13, 14, 15, 16, 17, 18, 19, 20, 21, 22, 23, 24, 25, 26, 27, 28, 29, 30, 31, 32, 33, 34, 35, 36, 37, 38, 39, 40, 41, 42, 43, 44, 45, 46, 47, 48, 49, 50, 51, 52, 53, 54, 55, 56, 57, 58, 59, 60, 61, 62, 63, 64, 65, 66, 67, 68, 69, 70, 71, 72, 73, 74, 75, 76, 77, 78, 79, 80, 81, 82, 83, 84, 85, 86, 87, 88, 89, 90, 91, 92, 93, 94, 95, 96, 97, 98, 99, 100, 101, 102, 103, 104, 105, 106, 107, 108, 109, 110, 111, 112, 113, 114, 115, 116, 117, 118, 119, 120, 121, 122, 123, 124, 125, 126, 127, 128, 129, 130, 131, 132, 133, 134, 135, 136, 137, 138, 139, 140, 141, 142, 143, 144, 145, 146, 147, 148, 149, 150, 151, 152, 153, 154, 155, 156, 157, 158, 159, 160, 161, 162, 163, 164, 165, 166, 167, 168, 169, 170, 171, 172, 173, 174, 175, 176, 177, 178, 179, 180, 181, 182, 183, 184, 185, 186, 187], 1.0, 'REPLACE')
_vg = ob_cube.vertex_groups.new(name='wheel1')
_vg.add([216, 217, 218, 219, 220, 221, 222, 223, 224, 225, 226, 227, 228, 229, 230, 231, 232, 233, 234, 235, 236, 237, 238, 239, 240, 241, 242, 243], 1.0, 'REPLACE')
_vg = ob_cube.vertex_groups.new(name='wheel2')
_vg.add([188, 189, 190, 191, 192, 193, 194, 195, 196, 197, 198, 199, 200, 201, 202, 203, 204, 205, 206, 207, 208, 209, 210, 211, 212, 213, 214, 215], 1.0, 'REPLACE')
_vg = ob_cube.vertex_groups.new(name='wheel4')
_vg.add([244, 245, 246, 247, 248, 249, 250, 251, 252, 253, 254, 255, 256, 257, 258, 259, 260, 261, 262, 263, 264, 265, 266, 267, 268, 269, 270, 271], 1.0, 'REPLACE')
_vg = ob_cube.vertex_groups.new(name='wheel3')
_vg.add([272, 273, 274, 275, 276, 277, 278, 279, 280, 281, 282, 283, 284, 285, 286, 287, 288, 289, 290, 291, 292, 293, 294, 295, 296, 297, 298, 299], 1.0, 'REPLACE')
_m = ob_cube.modifiers.new('Armature', 'ARMATURE')
_m.object = ob_armature
ob_cube_001.parent = ob_armature
ob_cube_001.location = (0.0, 0.0, 0.0)
_vg = ob_cube_001.vertex_groups.new(name='Root')
_vg.add([0, 1, 2, 3, 4, 5, 6, 7, 8, 9, 10, 11, 12, 13, 14, 15, 16, 17, 18, 19, 20, 21, 22, 23, 24, 25, 26, 27, 28, 29, 30, 31], 1.0, 'REPLACE')
_vg = ob_cube_001.vertex_groups.new(name='wheel1')
_vg = ob_cube_001.vertex_groups.new(name='wheel2')
_vg = ob_cube_001.vertex_groups.new(name='wheel4')
_vg = ob_cube_001.vertex_groups.new(name='wheel3')
_m = ob_cube_001.modifiers.new('Armature', 'ARMATURE')
_m.object = ob_armature
ob_armature.location = (0.0, 0.0, 0.0)

# ---- collection membership
col_collection.objects.link(ob_cube)
col_collection.objects.link(ob_cube_001)
col_collection.objects.link(ob_armature)

# ---- scene / render settings (as saved in the file)
scene.frame_start = 1; scene.frame_end = 250; scene.frame_set(1)
scene.render.engine = 'BLENDER_EEVEE_NEXT'
scene.cycles.use_denoising = False
scene.cycles.samples = 128
scene.cycles.sampling_pattern = 'TABULATED_SOBOL'
scene.cycles.use_adaptive_sampling = False
scene.cycles.use_light_tree = False
scene.view_settings.view_transform = 'Filmic'
bpy.context.view_layer.update()

# ---- added for rendering (the .blend has no active camera and no usable light): camera, sun
cam_auto = bpy.data.cameras.new('AutoCamera')
cam_auto.lens = 50.0
cam_auto.sensor_width = 36.0
cam_auto.clip_end = 1000.0
ob_auto_camera = bpy.data.objects.new('AutoCamera', cam_auto)
scene.collection.objects.link(ob_auto_camera)
ob_auto_camera.location = (3.06858, -4.05504, 2.95519)
ob_auto_camera.rotation_euler = (1.09748, -7.21219e-08, 0.694738)
scene.camera = ob_auto_camera
light_auto_sun = bpy.data.lights.new('AutoSun', 'SUN')
light_auto_sun.energy = 3.0
light_auto_sun.angle = 0.0523599
ob_auto_sun = bpy.data.objects.new('AutoSun', light_auto_sun)
scene.collection.objects.link(ob_auto_sun)
ob_auto_sun.rotation_euler = (0.872665, 0.174533, 0.523599)
bpy.context.view_layer.update()
